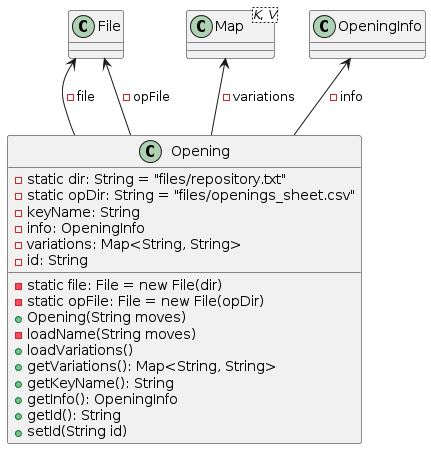

The diagram above was rendered by PlantUML. Its source (embedded in the PNG):
@startuml
class Opening {
    - static dir: String = "files/repository.txt"
    - static opDir: String = "files/openings_sheet.csv"
    - static file: File = new File(dir)
    - static opFile: File = new File(opDir)
    - keyName: String
    - info: OpeningInfo
    - variations: Map<String, String>
    - id: String

    {method} + Opening(String moves)
    - loadName(String moves)
    {method} + loadVariations()
    {method} + getVariations(): Map<String, String>
    {method} + getKeyName(): String
    {method} + getInfo(): OpeningInfo
    {method} + getId(): String
    {method} + setId(String id)
}

class File
class Map<K, V>
class OpeningInfo

File <-- Opening : - file
File <-- Opening : - opFile
OpeningInfo <-- Opening : - info
Map <-- Opening : - variations
@enduml